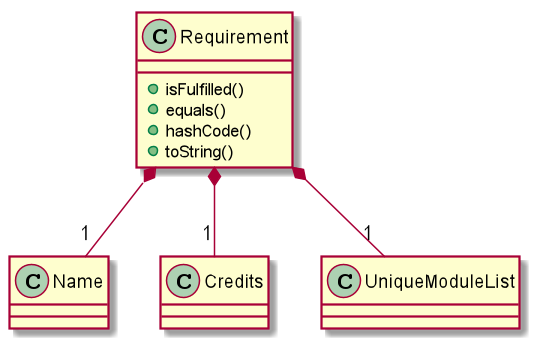

The diagram above was rendered by PlantUML. Its source (embedded in the PNG):
@startuml
class Requirement {
    +isFulfilled()
    +equals()
    +hashCode()
    +toString()
}
class Name {}
class Credits {}
class UniqueModuleList {}

Requirement *-- "1" Name
Requirement *-- "1" Credits
Requirement *-- "1" UniqueModuleList
@enduml